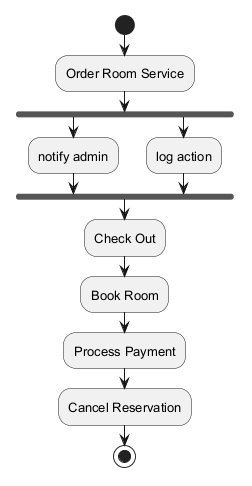

The diagram above was rendered by PlantUML. Its source (embedded in the PNG):
@startuml
skinparam defaultFontSize 13
start
:Order Room Service;
fork
:notify admin;
fork again
:log action;
end fork
:Check Out;
:Book Room;
:Process Payment;
:Cancel Reservation;
stop
@enduml